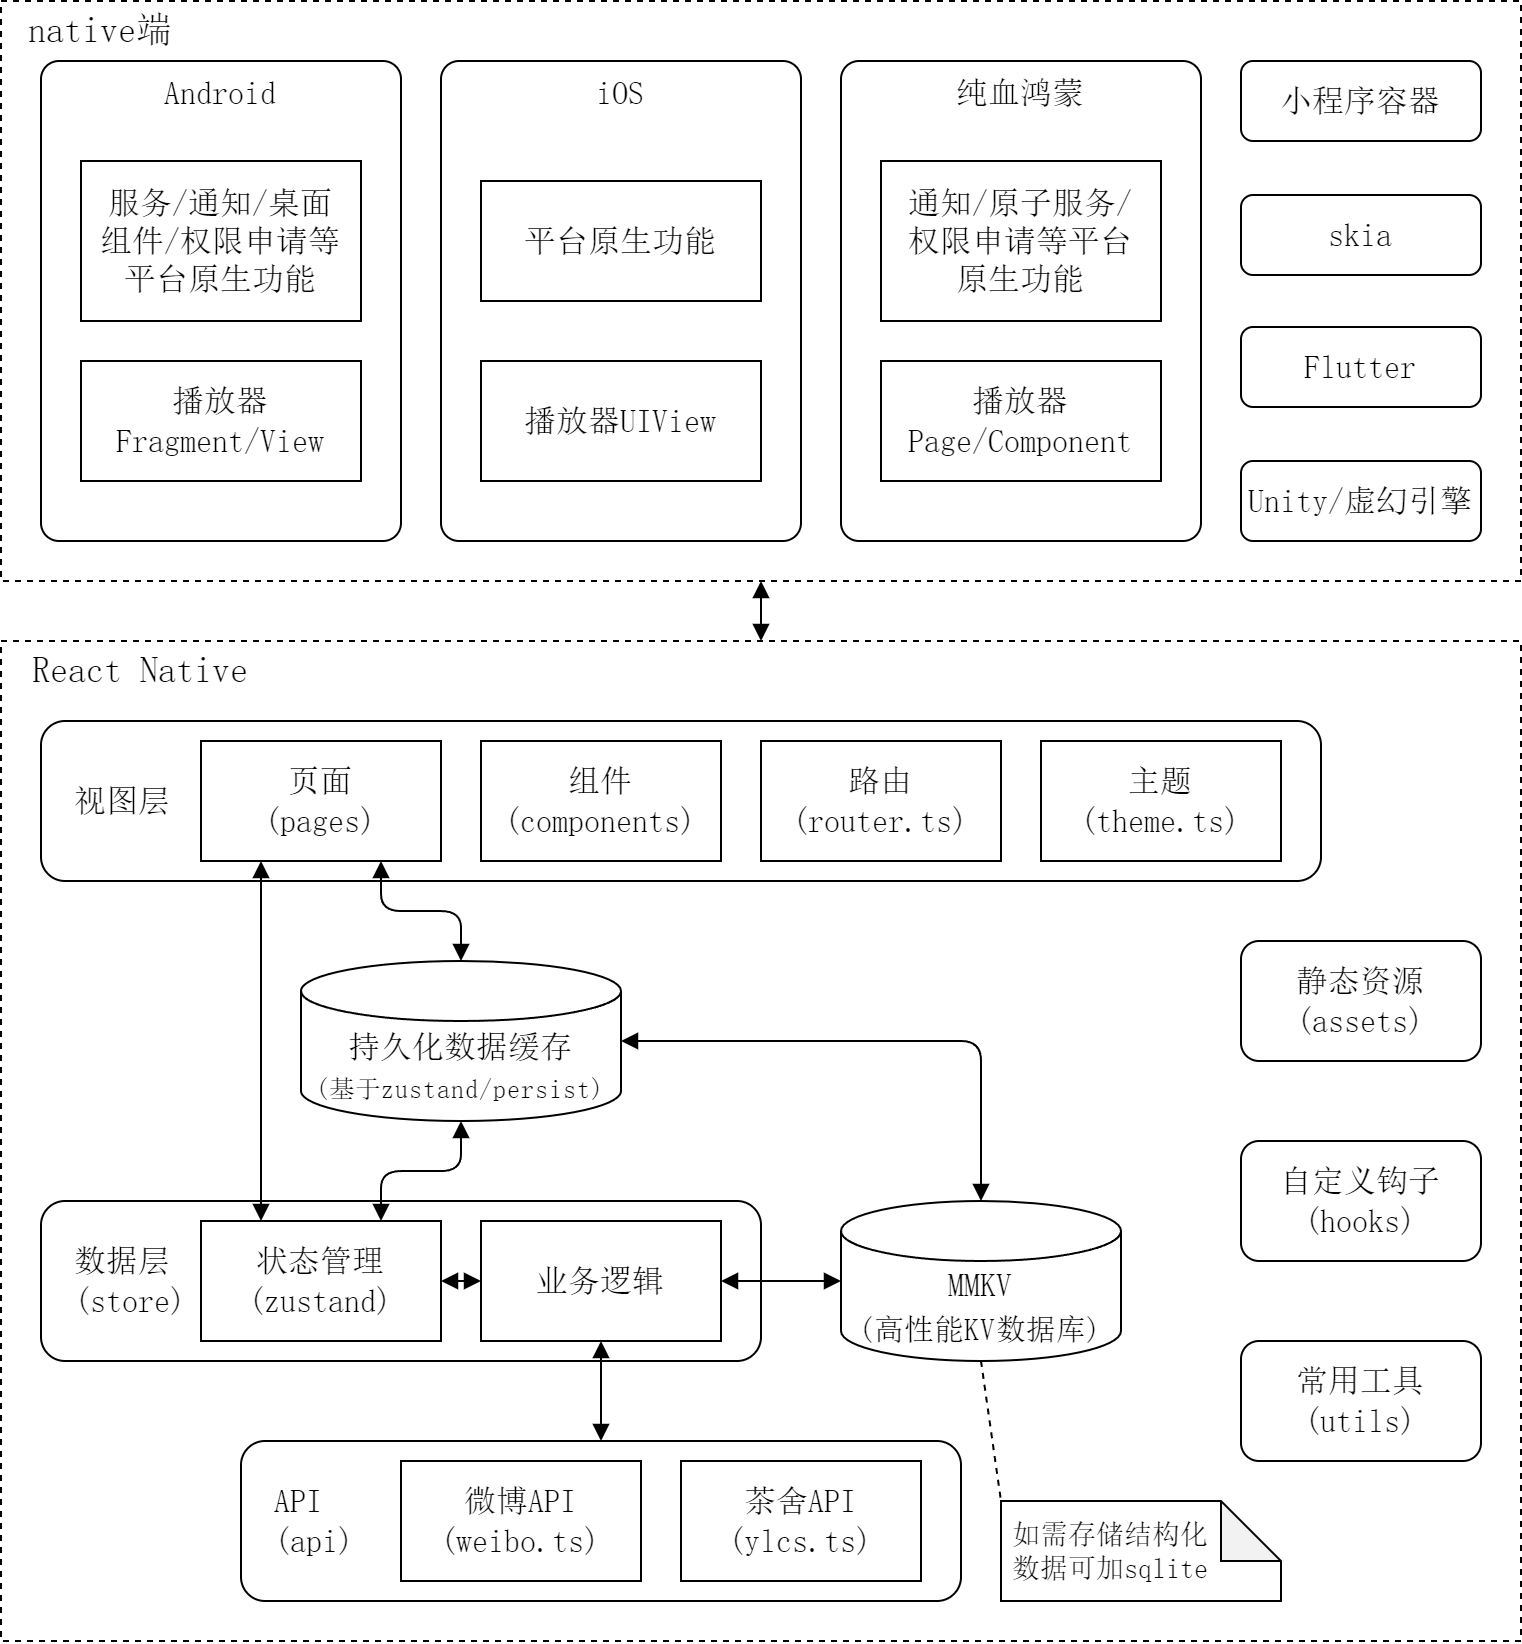

The diagram above was exported from draw.io. Its source (the exported page's mxGraphModel, read from the mxfile embedded in the PNG):
<mxGraphModel dx="913" dy="454" grid="1" gridSize="10" guides="1" tooltips="1" connect="1" arrows="1" fold="1" page="1" pageScale="1" pageWidth="827" pageHeight="1169" background="#FFFFFF" math="0" shadow="0">
  <root>
    <mxCell id="0" />
    <mxCell id="1" parent="0" />
    <mxCell id="34" value="" style="rounded=0;whiteSpace=wrap;html=1;labelBackgroundColor=none;fontFamily=宋体;fontSize=14;fontColor=default;labelBorderColor=none;dashed=1;" vertex="1" parent="1">
      <mxGeometry x="20" y="360" width="760" height="500" as="geometry" />
    </mxCell>
    <mxCell id="2" value="持久化数据缓存&lt;br&gt;&lt;font style=&quot;font-size: 13px;&quot;&gt;(基于zustand/persist)&lt;/font&gt;" style="shape=cylinder3;whiteSpace=wrap;html=1;boundedLbl=1;backgroundOutline=1;size=15;fontSize=16;fontFamily=宋体;spacing=0;" vertex="1" parent="1">
      <mxGeometry x="170" y="520" width="160" height="80" as="geometry" />
    </mxCell>
    <mxCell id="4" value="&lt;font style=&quot;font-size: 16px;&quot; face=&quot;宋体&quot;&gt;视图层&lt;/font&gt;" style="rounded=1;whiteSpace=wrap;html=1;align=left;spacingLeft=15;fontSize=16;" vertex="1" parent="1">
      <mxGeometry x="40" y="400" width="640" height="80" as="geometry" />
    </mxCell>
    <mxCell id="5" value="数据层&lt;br style=&quot;font-size: 16px;&quot;&gt;&lt;span style=&quot;text-align: center; font-size: 16px;&quot;&gt;(store)&lt;/span&gt;" style="rounded=1;whiteSpace=wrap;html=1;fontFamily=宋体;fontSize=16;align=left;spacingLeft=15;" vertex="1" parent="1">
      <mxGeometry x="40" y="640" width="360" height="80" as="geometry" />
    </mxCell>
    <mxCell id="6" value="API&lt;br&gt;(api)" style="rounded=1;whiteSpace=wrap;html=1;fontFamily=宋体;fontSize=16;align=left;spacingLeft=15;" vertex="1" parent="1">
      <mxGeometry x="140" y="760" width="360" height="80" as="geometry" />
    </mxCell>
    <mxCell id="21" style="edgeStyle=orthogonalEdgeStyle;html=1;entryX=1;entryY=0.5;entryDx=0;entryDy=0;entryPerimeter=0;fontFamily=宋体;fontSize=16;fontColor=default;exitX=0.5;exitY=0;exitDx=0;exitDy=0;exitPerimeter=0;startArrow=block;startFill=1;endArrow=block;endFill=1;" edge="1" parent="1" source="7" target="2">
      <mxGeometry relative="1" as="geometry" />
    </mxCell>
    <mxCell id="33" style="html=1;exitX=0.5;exitY=1;exitDx=0;exitDy=0;exitPerimeter=0;entryX=0;entryY=0;entryDx=0;entryDy=0;entryPerimeter=0;fontFamily=宋体;fontSize=16;fontColor=default;startArrow=none;startFill=0;endArrow=none;endFill=0;dashed=1;" edge="1" parent="1" source="7" target="32">
      <mxGeometry relative="1" as="geometry" />
    </mxCell>
    <mxCell id="7" value="&lt;font style=&quot;&quot;&gt;&lt;span style=&quot;font-size: 16px;&quot;&gt;MMKV&lt;/span&gt;&lt;br&gt;&lt;font style=&quot;font-size: 15px;&quot;&gt;(高性能KV数据库)&lt;/font&gt;&lt;/font&gt;" style="shape=cylinder3;whiteSpace=wrap;html=1;boundedLbl=1;backgroundOutline=1;size=15;fontFamily=宋体;fontSize=18;" vertex="1" parent="1">
      <mxGeometry x="440" y="640" width="140" height="80" as="geometry" />
    </mxCell>
    <mxCell id="8" value="自定义钩子&lt;br&gt;(hooks)" style="rounded=1;whiteSpace=wrap;html=1;fontFamily=宋体;fontSize=16;" vertex="1" parent="1">
      <mxGeometry x="640" y="610" width="120" height="60" as="geometry" />
    </mxCell>
    <mxCell id="9" value="常用工具&lt;br&gt;(utils)" style="rounded=1;whiteSpace=wrap;html=1;fontFamily=宋体;fontSize=16;" vertex="1" parent="1">
      <mxGeometry x="640" y="710" width="120" height="60" as="geometry" />
    </mxCell>
    <mxCell id="24" style="edgeStyle=orthogonalEdgeStyle;html=1;exitX=0.75;exitY=1;exitDx=0;exitDy=0;entryX=0.5;entryY=0;entryDx=0;entryDy=0;entryPerimeter=0;fontFamily=宋体;fontSize=16;fontColor=default;startArrow=block;startFill=1;endArrow=block;endFill=1;" edge="1" parent="1" source="10" target="2">
      <mxGeometry relative="1" as="geometry" />
    </mxCell>
    <mxCell id="25" style="edgeStyle=orthogonalEdgeStyle;html=1;exitX=0.25;exitY=1;exitDx=0;exitDy=0;entryX=0.25;entryY=0;entryDx=0;entryDy=0;fontFamily=宋体;fontSize=16;fontColor=default;startArrow=block;startFill=1;endArrow=block;endFill=1;" edge="1" parent="1" source="10" target="12">
      <mxGeometry relative="1" as="geometry" />
    </mxCell>
    <mxCell id="10" value="页面&lt;br&gt;(pages)" style="rounded=0;whiteSpace=wrap;html=1;fontFamily=宋体;fontSize=16;" vertex="1" parent="1">
      <mxGeometry x="120" y="410" width="120" height="60" as="geometry" />
    </mxCell>
    <mxCell id="11" value="组件&lt;br&gt;(components)" style="rounded=0;whiteSpace=wrap;html=1;fontFamily=宋体;fontSize=16;" vertex="1" parent="1">
      <mxGeometry x="260" y="410" width="120" height="60" as="geometry" />
    </mxCell>
    <mxCell id="23" value="" style="edgeStyle=orthogonalEdgeStyle;html=1;fontFamily=宋体;fontSize=16;fontColor=default;startArrow=block;startFill=1;endArrow=block;endFill=1;" edge="1" parent="1" source="12" target="13">
      <mxGeometry relative="1" as="geometry" />
    </mxCell>
    <mxCell id="12" value="状态管理&lt;br&gt;(zustand)" style="rounded=0;whiteSpace=wrap;html=1;fontFamily=宋体;fontSize=16;" vertex="1" parent="1">
      <mxGeometry x="120" y="650" width="120" height="60" as="geometry" />
    </mxCell>
    <mxCell id="29" style="edgeStyle=orthogonalEdgeStyle;html=1;entryX=0.5;entryY=0;entryDx=0;entryDy=0;fontFamily=宋体;fontSize=16;fontColor=default;startArrow=block;startFill=1;endArrow=block;endFill=1;" edge="1" parent="1" source="13" target="6">
      <mxGeometry relative="1" as="geometry" />
    </mxCell>
    <mxCell id="13" value="业务逻辑" style="rounded=0;whiteSpace=wrap;html=1;fontFamily=宋体;fontSize=16;" vertex="1" parent="1">
      <mxGeometry x="260" y="650" width="120" height="60" as="geometry" />
    </mxCell>
    <mxCell id="15" value="路由&lt;br&gt;(router.ts)" style="rounded=0;whiteSpace=wrap;html=1;fontFamily=宋体;fontSize=16;" vertex="1" parent="1">
      <mxGeometry x="400" y="410" width="120" height="60" as="geometry" />
    </mxCell>
    <mxCell id="16" value="主题&lt;br&gt;(theme.ts)" style="rounded=0;whiteSpace=wrap;html=1;fontFamily=宋体;fontSize=16;" vertex="1" parent="1">
      <mxGeometry x="540" y="410" width="120" height="60" as="geometry" />
    </mxCell>
    <mxCell id="17" value="静态资源&lt;br&gt;(assets)" style="rounded=1;whiteSpace=wrap;html=1;fontFamily=宋体;fontSize=16;" vertex="1" parent="1">
      <mxGeometry x="640" y="510" width="120" height="60" as="geometry" />
    </mxCell>
    <mxCell id="22" style="edgeStyle=orthogonalEdgeStyle;html=1;entryX=0.75;entryY=0;entryDx=0;entryDy=0;fontFamily=宋体;fontSize=16;fontColor=default;startArrow=block;startFill=1;endArrow=block;endFill=1;exitX=0.5;exitY=1;exitDx=0;exitDy=0;exitPerimeter=0;" edge="1" parent="1" source="2" target="12">
      <mxGeometry relative="1" as="geometry">
        <Array as="points">
          <mxPoint x="250" y="625" />
          <mxPoint x="210" y="625" />
        </Array>
      </mxGeometry>
    </mxCell>
    <mxCell id="20" value="" style="edgeStyle=none;html=1;fontFamily=宋体;fontSize=16;fontColor=default;startArrow=block;startFill=1;endArrow=block;endFill=1;exitX=1;exitY=0.5;exitDx=0;exitDy=0;" edge="1" parent="1" source="13">
      <mxGeometry relative="1" as="geometry">
        <mxPoint x="440" y="680" as="targetPoint" />
        <Array as="points">
          <mxPoint x="410" y="680" />
          <mxPoint x="430" y="680" />
        </Array>
      </mxGeometry>
    </mxCell>
    <mxCell id="26" value="微博API&lt;br&gt;(weibo.ts)" style="rounded=0;whiteSpace=wrap;html=1;fontFamily=宋体;fontSize=16;" vertex="1" parent="1">
      <mxGeometry x="220" y="770" width="120" height="60" as="geometry" />
    </mxCell>
    <mxCell id="27" value="茶舍API&lt;br&gt;(ylcs.ts)" style="rounded=0;whiteSpace=wrap;html=1;fontFamily=宋体;fontSize=16;" vertex="1" parent="1">
      <mxGeometry x="360" y="770" width="120" height="60" as="geometry" />
    </mxCell>
    <mxCell id="32" value="如需存储结构化数据可加sqlite" style="shape=note;whiteSpace=wrap;html=1;backgroundOutline=1;darkOpacity=0.05;labelBackgroundColor=none;fontFamily=宋体;fontSize=14;fontColor=default;verticalAlign=middle;spacing=4;spacingRight=30;" vertex="1" parent="1">
      <mxGeometry x="520" y="790" width="140" height="50" as="geometry" />
    </mxCell>
    <mxCell id="35" value="React Native" style="text;html=1;strokeColor=none;fillColor=none;align=center;verticalAlign=middle;whiteSpace=wrap;rounded=0;dashed=1;labelBackgroundColor=none;labelBorderColor=none;fontFamily=宋体;fontSize=18;fontColor=default;" vertex="1" parent="1">
      <mxGeometry x="20" y="360" width="140" height="30" as="geometry" />
    </mxCell>
    <mxCell id="60" style="edgeStyle=none;html=1;exitX=0.5;exitY=1;exitDx=0;exitDy=0;entryX=0.5;entryY=0;entryDx=0;entryDy=0;fontFamily=宋体;fontSize=16;fontColor=default;startArrow=block;startFill=1;endArrow=block;endFill=1;" edge="1" parent="1" source="36" target="34">
      <mxGeometry relative="1" as="geometry">
        <Array as="points">
          <mxPoint x="400" y="350" />
        </Array>
      </mxGeometry>
    </mxCell>
    <mxCell id="36" value="" style="rounded=0;whiteSpace=wrap;html=1;dashed=1;labelBackgroundColor=none;labelBorderColor=none;fontFamily=宋体;fontSize=18;fontColor=default;" vertex="1" parent="1">
      <mxGeometry x="20" y="40" width="760" height="290" as="geometry" />
    </mxCell>
    <mxCell id="37" value="native端" style="text;html=1;strokeColor=none;fillColor=none;align=center;verticalAlign=middle;whiteSpace=wrap;rounded=0;dashed=1;labelBackgroundColor=none;labelBorderColor=none;fontFamily=宋体;fontSize=18;fontColor=default;" vertex="1" parent="1">
      <mxGeometry x="20" y="40" width="100" height="30" as="geometry" />
    </mxCell>
    <mxCell id="38" value="Android" style="rounded=1;whiteSpace=wrap;html=1;labelBackgroundColor=none;labelBorderColor=none;fontFamily=宋体;fontSize=16;fontColor=default;verticalAlign=top;arcSize=5;" vertex="1" parent="1">
      <mxGeometry x="40" y="70" width="180" height="240" as="geometry" />
    </mxCell>
    <mxCell id="39" value="iOS" style="rounded=1;whiteSpace=wrap;html=1;labelBackgroundColor=none;labelBorderColor=none;fontFamily=宋体;fontSize=16;fontColor=default;verticalAlign=top;arcSize=5;" vertex="1" parent="1">
      <mxGeometry x="240" y="70" width="180" height="240" as="geometry" />
    </mxCell>
    <mxCell id="40" value="纯血鸿蒙" style="rounded=1;whiteSpace=wrap;html=1;labelBackgroundColor=none;labelBorderColor=none;fontFamily=宋体;fontSize=16;fontColor=default;verticalAlign=top;arcSize=5;" vertex="1" parent="1">
      <mxGeometry x="440" y="70" width="180" height="240" as="geometry" />
    </mxCell>
    <mxCell id="48" value="小程序容器" style="rounded=1;whiteSpace=wrap;html=1;labelBackgroundColor=none;labelBorderColor=none;fontFamily=宋体;fontSize=16;fontColor=default;" vertex="1" parent="1">
      <mxGeometry x="640" y="70" width="120" height="40" as="geometry" />
    </mxCell>
    <mxCell id="49" value="skia" style="rounded=1;whiteSpace=wrap;html=1;labelBackgroundColor=none;labelBorderColor=none;fontFamily=宋体;fontSize=16;fontColor=default;" vertex="1" parent="1">
      <mxGeometry x="640" y="137" width="120" height="40" as="geometry" />
    </mxCell>
    <mxCell id="50" value="Unity/虚幻引擎" style="rounded=1;whiteSpace=wrap;html=1;labelBackgroundColor=none;labelBorderColor=none;fontFamily=宋体;fontSize=16;fontColor=default;" vertex="1" parent="1">
      <mxGeometry x="640" y="270" width="120" height="40" as="geometry" />
    </mxCell>
    <mxCell id="51" value="Flutter" style="rounded=1;whiteSpace=wrap;html=1;labelBackgroundColor=none;labelBorderColor=none;fontFamily=宋体;fontSize=16;fontColor=default;" vertex="1" parent="1">
      <mxGeometry x="640" y="203" width="120" height="40" as="geometry" />
    </mxCell>
    <mxCell id="61" value="播放器&lt;br&gt;Fragment/View" style="rounded=0;whiteSpace=wrap;html=1;labelBackgroundColor=none;labelBorderColor=none;fontFamily=宋体;fontSize=16;fontColor=default;" vertex="1" parent="1">
      <mxGeometry x="60" y="220" width="140" height="60" as="geometry" />
    </mxCell>
    <mxCell id="62" value="服务/通知/桌面组件/权限申请等平台原生功能" style="rounded=0;whiteSpace=wrap;html=1;labelBackgroundColor=none;labelBorderColor=none;fontFamily=宋体;fontSize=16;fontColor=default;spacing=8;" vertex="1" parent="1">
      <mxGeometry x="60" y="120" width="140" height="80" as="geometry" />
    </mxCell>
    <mxCell id="63" value="播放器UIView" style="rounded=0;whiteSpace=wrap;html=1;labelBackgroundColor=none;labelBorderColor=none;fontFamily=宋体;fontSize=16;fontColor=default;" vertex="1" parent="1">
      <mxGeometry x="260" y="220" width="140" height="60" as="geometry" />
    </mxCell>
    <mxCell id="64" value="平台原生功能" style="rounded=0;whiteSpace=wrap;html=1;labelBackgroundColor=none;labelBorderColor=none;fontFamily=宋体;fontSize=16;fontColor=default;" vertex="1" parent="1">
      <mxGeometry x="260" y="130" width="140" height="60" as="geometry" />
    </mxCell>
    <mxCell id="65" value="播放器&lt;br&gt;Page/Component" style="rounded=0;whiteSpace=wrap;html=1;labelBackgroundColor=none;labelBorderColor=none;fontFamily=宋体;fontSize=16;fontColor=default;" vertex="1" parent="1">
      <mxGeometry x="460" y="220" width="140" height="60" as="geometry" />
    </mxCell>
    <mxCell id="67" value="通知/原子服务/权限申请等平台原生功能" style="rounded=0;whiteSpace=wrap;html=1;labelBackgroundColor=none;labelBorderColor=none;fontFamily=宋体;fontSize=16;fontColor=default;spacing=8;" vertex="1" parent="1">
      <mxGeometry x="460" y="120" width="140" height="80" as="geometry" />
    </mxCell>
  </root>
</mxGraphModel>